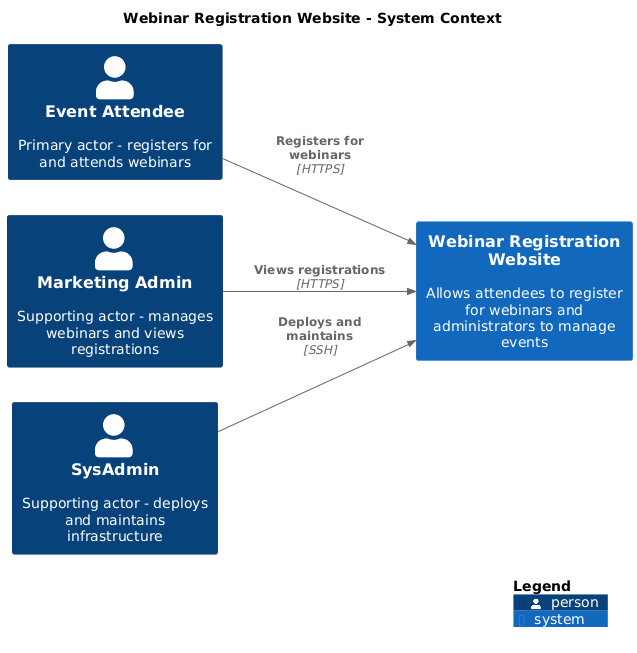

The diagram above was rendered by PlantUML. Its source (embedded in the PNG):
@startuml
set separator none
title Webinar Registration Website - System Context

left to right direction

!include <C4/C4>
!include <C4/C4_Context>

Person(EventAttendee, "Event Attendee", $descr="Primary actor - registers for and attends webinars", $tags="", $link="")
Person(MarketingAdmin, "Marketing Admin", $descr="Supporting actor - manages webinars and views registrations", $tags="", $link="")
Person(SysAdmin, "SysAdmin", $descr="Supporting actor - deploys and maintains infrastructure", $tags="", $link="")
System(WebinarRegistrationWebsite, "Webinar Registration Website", $descr="Allows attendees to register for webinars and administrators to manage events", $tags="", $link="")

Rel(EventAttendee, WebinarRegistrationWebsite, "Registers for webinars", $techn="HTTPS", $tags="", $link="")
Rel(MarketingAdmin, WebinarRegistrationWebsite, "Views registrations", $techn="HTTPS", $tags="", $link="")
Rel(SysAdmin, WebinarRegistrationWebsite, "Deploys and maintains", $techn="SSH", $tags="", $link="")

SHOW_LEGEND(true)
@enduml